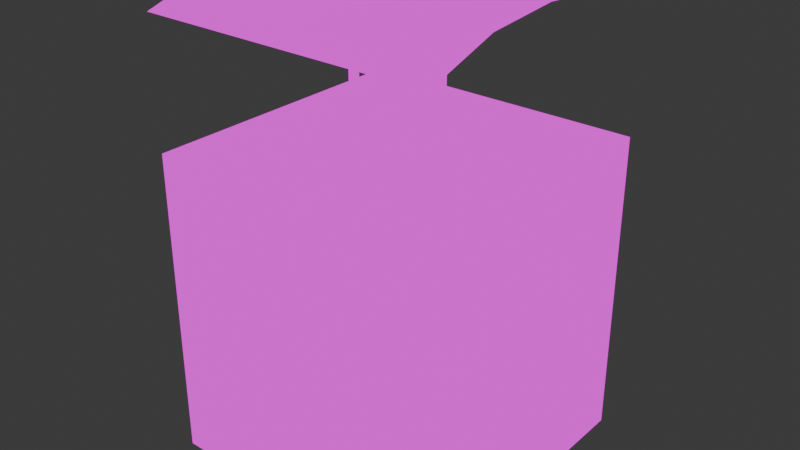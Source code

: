 # Source: platform.blend  (saved by Blender 4.4.32; exported with 4.5.12 LTS)
import bpy
from mathutils import Matrix  # noqa: F401  (used for matrix-valued properties, if any)

bpy.ops.wm.read_factory_settings(use_empty=True)
scene = bpy.context.scene
scene.name = 'Scene'

# ---- collections
col_collection = bpy.data.collections.new('Collection'); scene.collection.children.link(col_collection)

# ---- images (referenced by path relative to the original .blend; pixels are not part of the script)
import os
ASSET_DIR = os.environ.get("B2B_ASSET_DIR", "")  # directory of the original .blend (textures are referenced by path, not embedded)
HERE = os.path.dirname(os.path.abspath(__file__))  # packed textures are extracted next to this script under _unpacked/

def load_image(name, relpath, width, height, colorspace="sRGB"):
    """Load a texture the original file referenced (path relative to the .blend, or extracted next to this script)."""
    p = next((c for c in (os.path.join(HERE, relpath), os.path.join(ASSET_DIR, relpath)) if relpath and os.path.exists(c)), "")
    if p:
        img = bpy.data.images.load(p, check_existing=True)
        img.name = name
    else:  # same state as the original file: an image datablock whose file is absent (Cycles renders it pink)
        img = bpy.data.images.new(name, width, height)
        img.source = "FILE"
        img.filepath = "//" + (relpath or name)
    img.colorspace_settings.name = colorspace
    return img
img_platform_png = load_image('platform.png', 'platform.png', 1024, 1024, 'sRGB')

# ---- materials (node trees are filled in below, after node groups)
mat_platform = bpy.data.materials.new('platform')
mat_platform.alpha_threshold = 0.0
mat_platform.roughness = 0.5
mat_platform.line_color = (0.0, 0.0, 0.0, 1.0)

# ---- material node trees
mat_platform.use_nodes = True; mat_platform.node_tree.nodes.clear()
_N = mat_platform.node_tree.nodes; _L = mat_platform.node_tree.links
n0 = _N.new('ShaderNodeOutputMaterial'); n0.name = 'Material Output'; n0.location = (300, 300)
n1 = _N.new('ShaderNodeEmission'); n1.name = 'Emission'; n1.location = (10, 300)
n2 = _N.new('ShaderNodeTexImage'); n2.name = 'Image Texture'; n2.location = (-280, 280)
n2.image = img_platform_png
_L.new(n1.outputs[0], n0.inputs[0])
_L.new(n2.outputs[0], n1.inputs[0])
n0.is_active_output = True

# ---- world
world_world = bpy.data.worlds.new('World'); scene.world = world_world
world_world.use_nodes = True; world_world.node_tree.nodes.clear()
_N = world_world.node_tree.nodes; _L = world_world.node_tree.links
n0 = _N.new('ShaderNodeOutputWorld'); n0.name = 'World Output'; n0.location = (300, 300)
n1 = _N.new('ShaderNodeBackground'); n1.name = 'Background'; n1.location = (10, 300)
n1.inputs[0].default_value = (0.05088, 0.05088, 0.05088, 1.0)
_L.new(n1.outputs[0], n0.inputs[0])
n0.is_active_output = True
world_world.color = (0.05088, 0.05088, 0.05088)
world_world.sun_shadow_jitter_overblur = 0.0

# ---- meshes
me_cube = bpy.data.meshes.new('Cube')
me_cube.from_pydata([(2.5, 2.5, 0.35), (2.5, 2.5, -5.0), (2.5, -2.5, 0.35), (2.5, -2.5, -5.0), (-2.5, 2.5, 0.35), (-2.5, 2.5, -5.0), (-2.5, -2.5, 0.35), (-2.5, -2.5, -5.0), (-0.1, -1.0, 2.888), (0.1, -1.0, 2.888), (-0.1, -1.0, 0.3448), (0.1, -1.0, 0.3448), (-2.5, -2.5, 2.5), (2.5, -2.5, 2.5), (-2.5, 2.5, 2.5), (2.5, 2.5, 2.5), (-2.5, 1.25, 2.9), (-2.5, 0.0, 3.0), (-2.5, -1.25, 2.9), (2.5, -1.25, 2.9), (2.5, 0.0, 3.0), (2.5, 1.25, 2.9), (0.008716, -0.9004, 2.888), (-0.008716, -1.1, 2.888), (0.008716, -0.9004, 0.3448), (-0.008716, -1.1, 0.3448), (-0.1, 1.0, 2.888), (0.1, 1.0, 2.888), (-0.1, 1.0, 0.3448), (0.1, 1.0, 0.3448), (0.008716, 1.1, 2.888), (-0.008716, 0.9004, 2.888), (0.008716, 1.1, 0.3448), (-0.008716, 0.9004, 0.3448)], [], [(0, 4, 6, 2), (3, 2, 6, 7), (7, 6, 4, 5), (1, 0, 2, 3), (5, 4, 0, 1), (8, 9, 11, 10), (16, 21, 15, 14), (12, 13, 19, 18), (18, 19, 20, 17), (17, 20, 21, 16), (22, 23, 25, 24), (26, 27, 29, 28), (30, 31, 33, 32)])
_uv = me_cube.uv_layers.new(name='UVMap')
_uv.uv.foreach_set('vector', [-2.98e-08, 1.0, 0.0, 0.5, 0.5, 0.5, 0.5, 1.0, 0.6796, 0.9356, 0.6796, 0.9356, 0.6796, 0.9356, 0.6796, 0.9356, 0.6796, 0.9356, 0.6796, 0.9356, 0.6796, 0.9356, 0.6796, 0.9356, 0.6796, 0.9356, 0.6796, 0.9356, 0.6796, 0.9356, 0.6796, 0.9356, 0.6796, 0.9356, 0.6796, 0.9356, 0.6796, 0.9356, 0.6796, 0.9356, 0.6875, 0.8125, 0.6875, 0.8125, 0.6875, 0.8125, 0.6875, 0.8125, 0.875, 0.625, 0.875, 0.0, 1.0, 0.0, 1.0, 0.625, 0.875, 0.625, 0.875, 0.0, 1.0, 0.0, 1.0, 0.625, 0.875, 0.625, 0.875, 0.0, 1.0, 0.0, 1.0, 0.625, 0.875, 0.625, 0.875, 0.0, 1.0, 0.0, 1.0, 0.625, 0.6875, 0.8125, 0.6875, 0.8125, 0.6875, 0.8125, 0.6875, 0.8125, 0.6875, 0.8125, 0.6875, 0.8125, 0.6875, 0.8125, 0.6875, 0.8125, 0.6875, 0.8125, 0.6875, 0.8125, 0.6875, 0.8125, 0.6875, 0.8125])
me_cube.materials.append(mat_platform)
me_cube.use_mirror_vertex_groups = False
me_cube.update()

# ---- objects
ob_platform = bpy.data.objects.new('platform', me_cube)

# ---- transforms, parenting, visibility, modifiers, constraints
ob_platform.location = (0.0, 0.0, 0.0)
ob_platform.lock_rotations_4d = False
ob_platform.empty_display_type = 'ARROWS'
ob_platform.lineart.crease_threshold = 0.0

# ---- collection membership
col_collection.objects.link(ob_platform)

# ---- scene / render settings (as saved in the file)
scene.frame_start = 1; scene.frame_end = 250; scene.frame_set(1)
scene.render.engine = 'BLENDER_EEVEE_NEXT'
bpy.context.view_layer.update()

# ---- added for rendering (the .blend has no active camera): camera
cam_auto = bpy.data.cameras.new('AutoCamera')
cam_auto.lens = 50.0
cam_auto.sensor_width = 36.0
cam_auto.clip_end = 1000.0
ob_auto_camera = bpy.data.objects.new('AutoCamera', cam_auto)
scene.collection.objects.link(ob_auto_camera)
ob_auto_camera.location = (9.8787, -11.8544, 6.90296)
ob_auto_camera.rotation_euler = (1.09748, -7.21219e-08, 0.694738)
scene.camera = ob_auto_camera
bpy.context.view_layer.update()
